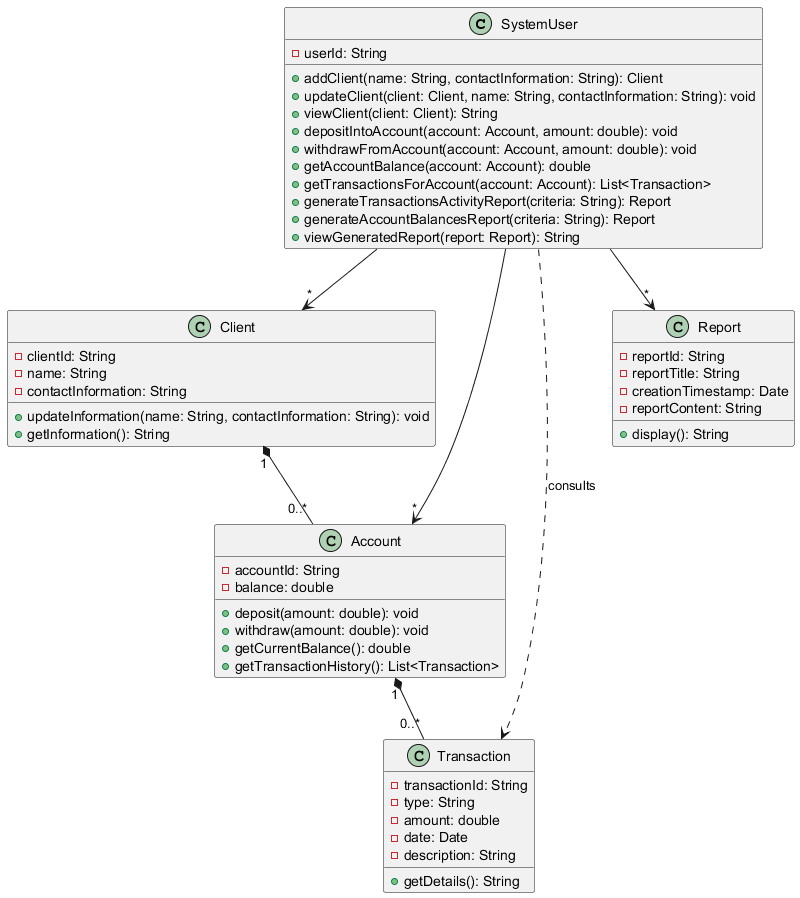

The diagram above was rendered by PlantUML. Its source (embedded in the PNG):
@startuml

class SystemUser {
  - userId: String
  + addClient(name: String, contactInformation: String): Client
  + updateClient(client: Client, name: String, contactInformation: String): void
  + viewClient(client: Client): String
  + depositIntoAccount(account: Account, amount: double): void
  + withdrawFromAccount(account: Account, amount: double): void
  + getAccountBalance(account: Account): double
  + getTransactionsForAccount(account: Account): List<Transaction>
  + generateTransactionsActivityReport(criteria: String): Report
  + generateAccountBalancesReport(criteria: String): Report
  + viewGeneratedReport(report: Report): String
}

class Client {
  - clientId: String
  - name: String
  - contactInformation: String
  + updateInformation(name: String, contactInformation: String): void
  + getInformation(): String
}

class Account {
  - accountId: String
  - balance: double
  + deposit(amount: double): void
  + withdraw(amount: double): void
  + getCurrentBalance(): double
  + getTransactionHistory(): List<Transaction>
}

class Transaction {
  - transactionId: String
  - type: String
  - amount: double
  - date: Date
  - description: String
  + getDetails(): String
}

class Report {
  - reportId: String
  - reportTitle: String
  - creationTimestamp: Date
  - reportContent: String
  + display(): String
}

SystemUser --> "*" Client
SystemUser --> "*" Account
SystemUser ..> Transaction : consults
SystemUser --> "*" Report

Client "1" *-- "0..*" Account
Account "1" *-- "0..*" Transaction

@enduml